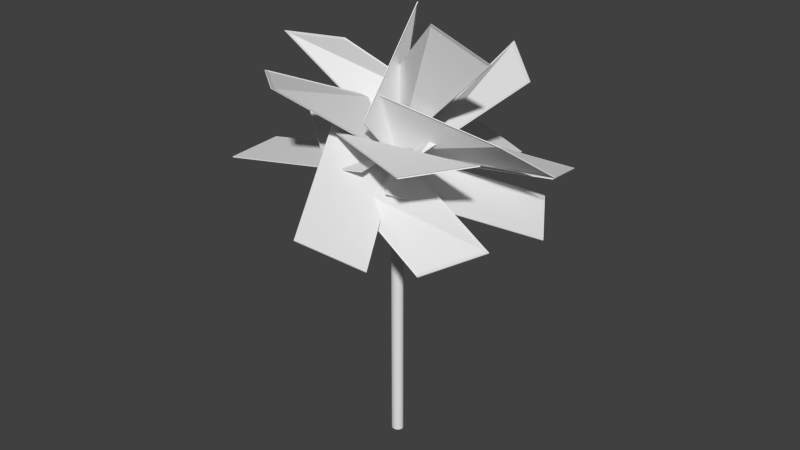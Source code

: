 # Source: Palma_Alta.blend  (saved by Blender 2.72.0; exported with 4.5.12 LTS)
import bpy
from mathutils import Matrix  # noqa: F401  (used for matrix-valued properties, if any)

bpy.ops.wm.read_factory_settings(use_empty=True)
scene = bpy.context.scene
scene.name = 'Scene'

# ---- collections
col_collection_1 = bpy.data.collections.new('Collection 1'); scene.collection.children.link(col_collection_1)

# ---- world
world_world = bpy.data.worlds.new('World'); scene.world = world_world
world_world.color = (0.05088, 0.05088, 0.05088)
world_world.use_sun_shadow = False
world_world.sun_shadow_jitter_overblur = 0.0
world_world.cycles.sampling_method = 'MANUAL'
world_world.cycles.sample_map_resolution = 256

# ---- meshes
me_cube_014 = bpy.data.meshes.new('Cube.014')
me_cube_014.from_pydata([(-0.04009, -1.995, -2.126), (-0.04009, 0.005152, -2.126), (2.171, -0.2362, -31.99), (1.743, -1.762, 27.98), (-0.04009, -1.995, -0.1264), (-0.04009, 0.005152, -0.1264), (2.177, -0.2278, -30.24), (1.749, -1.753, 29.74)], [], [(4, 5, 1, 0), (5, 6, 2, 1), (6, 7, 3, 2), (7, 4, 0, 3), (0, 1, 2, 3), (7, 6, 5, 4)])
_uv = me_cube_014.uv_layers.new(name='UVMap')
_uv.uv.foreach_set('vector', [0.894, 0.0, 1.0, 0.0, 1.0, 0.09404, 0.894, 0.09404, 0.894, 0.009174, 1.0, 0.0, 1.0, 0.09633, 0.898, 0.09633, 0.9959, 0.04348, 0.9561, 0.04348, 0.9541, 9.998e-05, 0.9999, 9.998e-05, 0.868, 0.0, 1.0, 0.0, 1.0, 0.04358, 0.868, 0.04358, 0.0001, 0.9999, 9.998e-05, 9.998e-05, 0.9999, 9.998e-05, 0.9999, 0.9999, 0.9958, 0.9973, 0.9959, -0.0004703, 0.0001665, 0.002711, 5.194e-05, 0.9982])
me_cube_014.use_remesh_preserve_volume = False
me_cube_014.use_remesh_preserve_attributes = False
me_cube_014.use_mirror_vertex_groups = False
me_cube_014.update()
me_cube_013 = bpy.data.meshes.new('Cube.013')
me_cube_013.from_pydata([(-0.04009, -1.995, -2.126), (-0.04009, 0.005152, -2.126), (2.171, -0.2362, -31.99), (1.743, -1.762, 27.98), (-0.04009, -1.995, -0.1264), (-0.04009, 0.005152, -0.1264), (2.177, -0.2278, -30.24), (1.749, -1.753, 29.74)], [], [(4, 5, 1, 0), (5, 6, 2, 1), (6, 7, 3, 2), (7, 4, 0, 3), (0, 1, 2, 3), (7, 6, 5, 4)])
_uv = me_cube_013.uv_layers.new(name='UVMap')
_uv.uv.foreach_set('vector', [0.894, 0.0, 1.0, 0.0, 1.0, 0.09404, 0.894, 0.09404, 0.894, 0.009174, 1.0, 0.0, 1.0, 0.09633, 0.898, 0.09633, 0.9959, 0.04348, 0.9561, 0.04348, 0.9541, 9.998e-05, 0.9999, 9.998e-05, 0.868, 0.0, 1.0, 0.0, 1.0, 0.04358, 0.868, 0.04358, 0.0001, 0.9999, 9.998e-05, 9.998e-05, 0.9999, 9.998e-05, 0.9999, 0.9999, 0.9958, 0.9973, 0.9959, -0.0004703, 0.0001665, 0.002711, 5.194e-05, 0.9982])
me_cube_013.use_remesh_preserve_volume = False
me_cube_013.use_remesh_preserve_attributes = False
me_cube_013.use_mirror_vertex_groups = False
me_cube_013.update()
me_cube_012 = bpy.data.meshes.new('Cube.012')
me_cube_012.from_pydata([(-0.04009, -1.995, -2.126), (-0.04009, 0.005152, -2.126), (2.171, -0.2362, -31.99), (1.743, -1.762, 27.98), (-0.04009, -1.995, -0.1264), (-0.04009, 0.005152, -0.1264), (2.177, -0.2278, -30.24), (1.749, -1.753, 29.74)], [], [(4, 5, 1, 0), (5, 6, 2, 1), (6, 7, 3, 2), (7, 4, 0, 3), (0, 1, 2, 3), (7, 6, 5, 4)])
_uv = me_cube_012.uv_layers.new(name='UVMap')
_uv.uv.foreach_set('vector', [0.894, 0.0, 1.0, 0.0, 1.0, 0.09404, 0.894, 0.09404, 0.894, 0.009174, 1.0, 0.0, 1.0, 0.09633, 0.898, 0.09633, 0.9959, 0.04348, 0.9561, 0.04348, 0.9541, 9.998e-05, 0.9999, 9.998e-05, 0.868, 0.0, 1.0, 0.0, 1.0, 0.04358, 0.868, 0.04358, 0.0001, 0.9999, 9.998e-05, 9.998e-05, 0.9999, 9.998e-05, 0.9999, 0.9999, 0.9958, 0.9973, 0.9959, -0.0004703, 0.0001665, 0.002711, 5.194e-05, 0.9982])
me_cube_012.use_remesh_preserve_volume = False
me_cube_012.use_remesh_preserve_attributes = False
me_cube_012.use_mirror_vertex_groups = False
me_cube_012.update()
me_cube_011 = bpy.data.meshes.new('Cube.011')
me_cube_011.from_pydata([(-0.04009, -1.995, -2.126), (-0.04009, 0.005152, -2.126), (2.171, -0.2362, -31.99), (1.743, -1.762, 27.98), (-0.04009, -1.995, -0.1264), (-0.04009, 0.005152, -0.1264), (2.177, -0.2278, -30.24), (1.749, -1.753, 29.74)], [], [(4, 5, 1, 0), (5, 6, 2, 1), (6, 7, 3, 2), (7, 4, 0, 3), (0, 1, 2, 3), (7, 6, 5, 4)])
_uv = me_cube_011.uv_layers.new(name='UVMap')
_uv.uv.foreach_set('vector', [0.894, 0.0, 1.0, 0.0, 1.0, 0.09404, 0.894, 0.09404, 0.894, 0.009174, 1.0, 0.0, 1.0, 0.09633, 0.898, 0.09633, 0.9959, 0.04348, 0.9561, 0.04348, 0.9541, 9.998e-05, 0.9999, 9.998e-05, 0.868, 0.0, 1.0, 0.0, 1.0, 0.04358, 0.868, 0.04358, 0.0001, 0.9999, 9.998e-05, 9.998e-05, 0.9999, 9.998e-05, 0.9999, 0.9999, 0.9958, 0.9973, 0.9959, -0.0004703, 0.0001665, 0.002711, 5.194e-05, 0.9982])
me_cube_011.use_remesh_preserve_volume = False
me_cube_011.use_remesh_preserve_attributes = False
me_cube_011.use_mirror_vertex_groups = False
me_cube_011.update()
me_cube_010 = bpy.data.meshes.new('Cube.010')
me_cube_010.from_pydata([(-0.04009, -1.995, -2.126), (-0.04009, 0.005152, -2.126), (2.171, -0.2362, -31.99), (1.743, -1.762, 27.98), (-0.04009, -1.995, -0.1264), (-0.04009, 0.005152, -0.1264), (2.177, -0.2278, -30.24), (1.749, -1.753, 29.74)], [], [(4, 5, 1, 0), (5, 6, 2, 1), (6, 7, 3, 2), (7, 4, 0, 3), (0, 1, 2, 3), (7, 6, 5, 4)])
_uv = me_cube_010.uv_layers.new(name='UVMap')
_uv.uv.foreach_set('vector', [0.894, 0.0, 1.0, 0.0, 1.0, 0.09404, 0.894, 0.09404, 0.894, 0.009174, 1.0, 0.0, 1.0, 0.09633, 0.898, 0.09633, 0.9959, 0.04348, 0.9561, 0.04348, 0.9541, 9.998e-05, 0.9999, 9.998e-05, 0.868, 0.0, 1.0, 0.0, 1.0, 0.04358, 0.868, 0.04358, 0.0001, 0.9999, 9.998e-05, 9.998e-05, 0.9999, 9.998e-05, 0.9999, 0.9999, 0.9958, 0.9973, 0.9959, -0.0004703, 0.0001665, 0.002711, 5.194e-05, 0.9982])
me_cube_010.use_remesh_preserve_volume = False
me_cube_010.use_remesh_preserve_attributes = False
me_cube_010.use_mirror_vertex_groups = False
me_cube_010.update()
me_cube_009 = bpy.data.meshes.new('Cube.009')
me_cube_009.from_pydata([(-0.04009, -1.995, -2.126), (-0.04009, 0.005152, -2.126), (2.171, -0.2362, -31.99), (1.743, -1.762, 27.98), (-0.04009, -1.995, -0.1264), (-0.04009, 0.005152, -0.1264), (2.177, -0.2278, -30.24), (1.749, -1.753, 29.74)], [], [(4, 5, 1, 0), (5, 6, 2, 1), (6, 7, 3, 2), (7, 4, 0, 3), (0, 1, 2, 3), (7, 6, 5, 4)])
_uv = me_cube_009.uv_layers.new(name='UVMap')
_uv.uv.foreach_set('vector', [0.894, 0.0, 1.0, 0.0, 1.0, 0.09404, 0.894, 0.09404, 0.894, 0.009174, 1.0, 0.0, 1.0, 0.09633, 0.898, 0.09633, 0.9959, 0.04348, 0.9561, 0.04348, 0.9541, 9.998e-05, 0.9999, 9.998e-05, 0.868, 0.0, 1.0, 0.0, 1.0, 0.04358, 0.868, 0.04358, 0.0001, 0.9999, 9.998e-05, 9.998e-05, 0.9999, 9.998e-05, 0.9999, 0.9999, 0.9958, 0.9973, 0.9959, -0.0004703, 0.0001665, 0.002711, 5.194e-05, 0.9982])
me_cube_009.use_remesh_preserve_volume = False
me_cube_009.use_remesh_preserve_attributes = False
me_cube_009.use_mirror_vertex_groups = False
me_cube_009.update()
me_cube_008 = bpy.data.meshes.new('Cube.008')
me_cube_008.from_pydata([(-0.04009, -1.995, -2.126), (-0.04009, 0.005152, -2.126), (2.171, -0.2362, -31.99), (1.743, -1.762, 27.98), (-0.04009, -1.995, -0.1264), (-0.04009, 0.005152, -0.1264), (2.177, -0.2278, -30.24), (1.749, -1.753, 29.74)], [], [(4, 5, 1, 0), (5, 6, 2, 1), (6, 7, 3, 2), (7, 4, 0, 3), (0, 1, 2, 3), (7, 6, 5, 4)])
_uv = me_cube_008.uv_layers.new(name='UVMap')
_uv.uv.foreach_set('vector', [0.894, 0.0, 1.0, 0.0, 1.0, 0.09404, 0.894, 0.09404, 0.894, 0.009174, 1.0, 0.0, 1.0, 0.09633, 0.898, 0.09633, 0.9959, 0.04348, 0.9561, 0.04348, 0.9541, 9.998e-05, 0.9999, 9.998e-05, 0.868, 0.0, 1.0, 0.0, 1.0, 0.04358, 0.868, 0.04358, 0.0001, 0.9999, 9.998e-05, 9.998e-05, 0.9999, 9.998e-05, 0.9999, 0.9999, 0.9958, 0.9973, 0.9959, -0.0004703, 0.0001665, 0.002711, 5.194e-05, 0.9982])
me_cube_008.use_remesh_preserve_volume = False
me_cube_008.use_remesh_preserve_attributes = False
me_cube_008.use_mirror_vertex_groups = False
me_cube_008.update()
me_cube_007 = bpy.data.meshes.new('Cube.007')
me_cube_007.from_pydata([(-0.04009, -1.995, -2.126), (-0.04009, 0.005152, -2.126), (1.96, 0.005152, -2.126), (1.96, -1.995, -2.126), (-0.04009, -1.995, -0.1264), (-0.04009, 0.005152, -0.1264), (1.96, 0.005152, -0.1264), (1.96, -1.995, -0.1264)], [], [(4, 5, 1, 0), (5, 6, 2, 1), (6, 7, 3, 2), (7, 4, 0, 3), (0, 1, 2, 3), (7, 6, 5, 4)])
_uv = me_cube_007.uv_layers.new(name='UVMap')
_uv.uv.foreach_set('vector', [0.894, 0.0, 1.0, 0.0, 1.0, 0.09404, 0.894, 0.09404, 0.894, 0.009174, 1.0, 0.0, 1.0, 0.09633, 0.898, 0.09633, 0.9959, 0.04348, 0.9561, 0.04348, 0.9541, 9.998e-05, 0.9999, 9.998e-05, 0.868, 0.0, 1.0, 0.0, 1.0, 0.04358, 0.868, 0.04358, 0.0001, 0.9999, 9.998e-05, 9.998e-05, 0.9999, 9.998e-05, 0.9999, 0.9999, 0.9958, 0.9973, 0.9959, -0.0004703, 0.0001665, 0.002711, 5.194e-05, 0.9982])
me_cube_007.use_remesh_preserve_volume = False
me_cube_007.use_remesh_preserve_attributes = False
me_cube_007.use_mirror_vertex_groups = False
me_cube_007.update()
me_cube_006 = bpy.data.meshes.new('Cube.006')
me_cube_006.from_pydata([(-0.04009, -1.995, -2.126), (-0.04009, 0.005152, -2.126), (1.96, 0.005152, -2.126), (1.96, -1.995, -2.126), (-0.04009, -1.995, -0.1264), (-0.04009, 0.005152, -0.1264), (1.96, 0.005152, -0.1264), (1.96, -1.995, -0.1264)], [], [(4, 5, 1, 0), (5, 6, 2, 1), (6, 7, 3, 2), (7, 4, 0, 3), (0, 1, 2, 3), (7, 6, 5, 4)])
_uv = me_cube_006.uv_layers.new(name='UVMap')
_uv.uv.foreach_set('vector', [0.894, 0.0, 1.0, 0.0, 1.0, 0.09404, 0.894, 0.09404, 0.894, 0.009174, 1.0, 0.0, 1.0, 0.09633, 0.898, 0.09633, 0.9959, 0.04348, 0.9561, 0.04348, 0.9541, 9.998e-05, 0.9999, 9.998e-05, 0.868, 0.0, 1.0, 0.0, 1.0, 0.04358, 0.868, 0.04358, 0.0001, 0.9999, 9.998e-05, 9.998e-05, 0.9999, 9.998e-05, 0.9999, 0.9999, 0.9958, 0.9973, 0.9959, -0.0004703, 0.0001665, 0.002711, 5.194e-05, 0.9982])
me_cube_006.use_remesh_preserve_volume = False
me_cube_006.use_remesh_preserve_attributes = False
me_cube_006.use_mirror_vertex_groups = False
me_cube_006.update()
me_cube_005 = bpy.data.meshes.new('Cube.005')
me_cube_005.from_pydata([(-0.04009, -1.995, -2.126), (-0.04009, 0.005152, -2.126), (1.949, -0.03368, 17.28), (1.967, -1.948, -21.37), (-0.04009, -1.995, -0.1264), (-0.04009, 0.005152, -0.1264), (1.953, -0.04183, 19.12), (1.971, -1.956, -19.53)], [], [(4, 5, 1, 0), (5, 6, 2, 1), (6, 7, 3, 2), (7, 4, 0, 3), (0, 1, 2, 3), (7, 6, 5, 4)])
_uv = me_cube_005.uv_layers.new(name='UVMap')
_uv.uv.foreach_set('vector', [0.894, 0.0, 1.0, 0.0, 1.0, 0.09404, 0.894, 0.09404, 0.894, 0.009174, 1.0, 0.0, 1.0, 0.09633, 0.898, 0.09633, 0.9959, 0.04348, 0.9561, 0.04348, 0.9541, 9.998e-05, 0.9999, 9.998e-05, 0.868, 0.0, 1.0, 0.0, 1.0, 0.04358, 0.868, 0.04358, 0.0001, 0.9999, 9.998e-05, 9.998e-05, 0.9999, 9.998e-05, 0.9999, 0.9999, 0.9958, 0.9973, 0.9959, -0.0004703, 0.0001665, 0.002711, 5.194e-05, 0.9982])
me_cube_005.use_remesh_preserve_volume = False
me_cube_005.use_remesh_preserve_attributes = False
me_cube_005.use_mirror_vertex_groups = False
me_cube_005.update()
me_cube_001 = bpy.data.meshes.new('Cube.001')
me_cube_001.from_pydata([(-0.04009, -1.995, -2.126), (-0.04009, 0.005152, -2.126), (1.96, 0.005152, -2.126), (1.96, -1.995, -2.126), (-0.04009, -1.995, -0.1264), (-0.04009, 0.005152, -0.1264), (1.96, 0.005152, -0.1264), (1.96, -1.995, -0.1264)], [], [(4, 5, 1, 0), (5, 6, 2, 1), (6, 7, 3, 2), (7, 4, 0, 3), (0, 1, 2, 3), (7, 6, 5, 4)])
_uv = me_cube_001.uv_layers.new(name='UVMap')
_uv.uv.foreach_set('vector', [0.894, 0.0, 1.0, 0.0, 1.0, 0.09404, 0.894, 0.09404, 0.894, 0.009174, 1.0, 0.0, 1.0, 0.09633, 0.898, 0.09633, 0.9959, 0.04348, 0.9561, 0.04348, 0.9541, 9.998e-05, 0.9999, 9.998e-05, 0.868, 0.0, 1.0, 0.0, 1.0, 0.04358, 0.868, 0.04358, 0.0001, 0.9999, 9.998e-05, 9.998e-05, 0.9999, 9.998e-05, 0.9999, 0.9999, 0.9958, 0.9973, 0.9959, -0.0004703, 0.0001665, 0.002711, 5.194e-05, 0.9982])
me_cube_001.use_remesh_preserve_volume = False
me_cube_001.use_remesh_preserve_attributes = False
me_cube_001.use_mirror_vertex_groups = False
me_cube_001.update()
me_cube_000 = bpy.data.meshes.new('Cube.000')
me_cube_000.from_pydata([(-0.04009, -1.995, -2.126), (-0.04009, 0.005152, -2.126), (1.96, 0.005152, -2.126), (1.96, -1.995, -2.126), (-0.04009, -1.995, -0.1264), (-0.04009, 0.005152, -0.1264), (1.96, 0.005152, -0.1264), (1.96, -1.995, -0.1264)], [], [(4, 5, 1, 0), (5, 6, 2, 1), (6, 7, 3, 2), (7, 4, 0, 3), (0, 1, 2, 3), (7, 6, 5, 4)])
_uv = me_cube_000.uv_layers.new(name='UVMap')
_uv.uv.foreach_set('vector', [0.894, 0.0, 1.0, 0.0, 1.0, 0.09404, 0.894, 0.09404, 0.894, 0.009174, 1.0, 0.0, 1.0, 0.09633, 0.898, 0.09633, 0.9959, 0.04348, 0.9561, 0.04348, 0.9541, 9.998e-05, 0.9999, 9.998e-05, 0.868, 0.0, 1.0, 0.0, 1.0, 0.04358, 0.868, 0.04358, 0.0001, 0.9999, 9.998e-05, 9.998e-05, 0.9999, 9.998e-05, 0.9999, 0.9999, 0.9958, 0.9973, 0.9959, -0.0004703, 0.0001665, 0.002711, 5.194e-05, 0.9982])
me_cube_000.use_remesh_preserve_volume = False
me_cube_000.use_remesh_preserve_attributes = False
me_cube_000.use_mirror_vertex_groups = False
me_cube_000.update()
me_cube_004 = bpy.data.meshes.new('Cube.004')
me_cube_004.from_pydata([(-0.04009, -1.995, -2.126), (-0.04009, 0.005152, -2.126), (1.96, 0.005152, -2.126), (1.96, -1.995, -2.126), (-0.04009, -1.995, -0.1264), (-0.04009, 0.005152, -0.1264), (1.96, 0.005152, -0.1264), (1.96, -1.995, -0.1264)], [], [(4, 5, 1, 0), (5, 6, 2, 1), (6, 7, 3, 2), (7, 4, 0, 3), (0, 1, 2, 3), (7, 6, 5, 4)])
_uv = me_cube_004.uv_layers.new(name='UVMap')
_uv.uv.foreach_set('vector', [0.894, 0.0, 1.0, 0.0, 1.0, 0.09404, 0.894, 0.09404, 0.894, 0.009174, 1.0, 0.0, 1.0, 0.09633, 0.898, 0.09633, 0.9959, 0.04348, 0.9561, 0.04348, 0.9541, 9.998e-05, 0.9999, 9.998e-05, 0.868, 0.0, 1.0, 0.0, 1.0, 0.04358, 0.868, 0.04358, 0.0001, 0.9999, 9.998e-05, 9.998e-05, 0.9999, 9.998e-05, 0.9999, 0.9999, 0.9958, 0.9973, 0.9959, -0.0004703, 0.0001665, 0.002711, 5.194e-05, 0.9982])
me_cube_004.use_remesh_preserve_volume = False
me_cube_004.use_remesh_preserve_attributes = False
me_cube_004.use_mirror_vertex_groups = False
me_cube_004.update()
me_cube_003 = bpy.data.meshes.new('Cube.003')
me_cube_003.from_pydata([(-0.04009, -1.995, -2.126), (-0.04009, 0.005152, -2.126), (2.171, -0.2362, -31.99), (1.743, -1.762, 27.98), (-0.04009, -1.995, -0.1264), (-0.04009, 0.005152, -0.1264), (2.177, -0.2278, -30.24), (1.749, -1.753, 29.74)], [], [(4, 5, 1, 0), (5, 6, 2, 1), (6, 7, 3, 2), (7, 4, 0, 3), (0, 1, 2, 3), (7, 6, 5, 4)])
_uv = me_cube_003.uv_layers.new(name='UVMap')
_uv.uv.foreach_set('vector', [0.894, 0.0, 1.0, 0.0, 1.0, 0.09404, 0.894, 0.09404, 0.894, 0.009174, 1.0, 0.0, 1.0, 0.09633, 0.898, 0.09633, 0.9959, 0.04348, 0.9561, 0.04348, 0.9541, 9.998e-05, 0.9999, 9.998e-05, 0.868, 0.0, 1.0, 0.0, 1.0, 0.04358, 0.868, 0.04358, 0.0001, 0.9999, 9.998e-05, 9.998e-05, 0.9999, 9.998e-05, 0.9999, 0.9999, 0.9958, 0.9973, 0.9959, -0.0004703, 0.0001665, 0.002711, 5.194e-05, 0.9982])
me_cube_003.use_remesh_preserve_volume = False
me_cube_003.use_remesh_preserve_attributes = False
me_cube_003.use_mirror_vertex_groups = False
me_cube_003.update()
me_cube_002 = bpy.data.meshes.new('Cube.002')
me_cube_002.from_pydata([(-0.04009, -1.995, -2.126), (-0.04009, 0.005152, -2.126), (1.96, 0.005152, -2.126), (1.96, -1.995, -2.126), (-0.04009, -1.995, -0.1264), (-0.04009, 0.005152, -0.1264), (1.96, 0.005152, -0.1264), (1.96, -1.995, -0.1264)], [], [(4, 5, 1, 0), (5, 6, 2, 1), (6, 7, 3, 2), (7, 4, 0, 3), (0, 1, 2, 3), (7, 6, 5, 4)])
_uv = me_cube_002.uv_layers.new(name='UVMap')
_uv.uv.foreach_set('vector', [0.894, 0.0, 1.0, 0.0, 1.0, 0.09404, 0.894, 0.09404, 0.894, 0.009174, 1.0, 0.0, 1.0, 0.09633, 0.898, 0.09633, 0.9959, 0.04348, 0.9561, 0.04348, 0.9541, 9.998e-05, 0.9999, 9.998e-05, 0.868, 0.0, 1.0, 0.0, 1.0, 0.04358, 0.868, 0.04358, 0.0001, 0.9999, 9.998e-05, 9.998e-05, 0.9999, 9.998e-05, 0.9999, 0.9999, 0.9958, 0.9973, 0.9959, -0.0004703, 0.0001665, 0.002711, 5.194e-05, 0.9982])
me_cube_002.use_remesh_preserve_volume = False
me_cube_002.use_remesh_preserve_attributes = False
me_cube_002.use_mirror_vertex_groups = False
me_cube_002.update()
me_cylinder_001 = bpy.data.meshes.new('Cylinder.001')
me_cylinder_001.from_pydata([(0.0, 1.0, 0.0006745), (0.0, 1.0, 1.753), (0.1951, 0.9808, 0.0006745), (0.1951, 0.9808, 1.753), (0.3827, 0.9239, 0.0006745), (0.3827, 0.9239, 1.753), (0.5556, 0.8315, 0.0006745), (0.5556, 0.8315, 1.753), (0.7071, 0.7071, 0.0006745), (0.7071, 0.7071, 1.753), (0.8315, 0.5556, 0.0006745), (0.8315, 0.5556, 1.753), (0.9239, 0.3827, 0.0006745), (0.9239, 0.3827, 1.753), (0.9808, 0.1951, 0.0006745), (0.9808, 0.1951, 1.753), (1.0, 7.55e-08, 0.0006745), (1.0, 7.55e-08, 1.753), (0.9808, -0.1951, 0.0006745), (0.9808, -0.1951, 1.753), (0.9239, -0.3827, 0.0006745), (0.9239, -0.3827, 1.753), (0.8315, -0.5556, 0.0006745), (0.8315, -0.5556, 1.753), (0.7071, -0.7071, 0.0006745), (0.7071, -0.7071, 1.753), (0.5556, -0.8315, 0.0006745), (0.5556, -0.8315, 1.753), (0.3827, -0.9239, 0.0006745), (0.3827, -0.9239, 1.753), (0.1951, -0.9808, 0.0006745), (0.1951, -0.9808, 1.753), (-3.258e-07, -1.0, 0.0006745), (-3.258e-07, -1.0, 1.753), (-0.1951, -0.9808, 0.0006745), (-0.1951, -0.9808, 1.753), (-0.3827, -0.9239, 0.0006745), (-0.3827, -0.9239, 1.753), (-0.5556, -0.8315, 0.0006745), (-0.5556, -0.8315, 1.753), (-0.7071, -0.7071, 0.0006745), (-0.7071, -0.7071, 1.753), (-0.8315, -0.5556, 0.0006745), (-0.8315, -0.5556, 1.753), (-0.9239, -0.3827, 0.0006745), (-0.9239, -0.3827, 1.753), (-0.9808, -0.1951, 0.0006745), (-0.9808, -0.1951, 1.753), (-1.0, 9.656e-07, 0.0006745), (-1.0, 9.656e-07, 1.753), (-0.9808, 0.1951, 0.0006745), (-0.9808, 0.1951, 1.753), (-0.9239, 0.3827, 0.0006745), (-0.9239, 0.3827, 1.753), (-0.8315, 0.5556, 0.0006745), (-0.8315, 0.5556, 1.753), (-0.7071, 0.7071, 0.0006745), (-0.7071, 0.7071, 1.753), (-0.5556, 0.8315, 0.0006745), (-0.5556, 0.8315, 1.753), (-0.3827, 0.9239, 0.0006745), (-0.3827, 0.9239, 1.753), (-0.1951, 0.9808, 0.0006745), (-0.1951, 0.9808, 1.753)], [], [(0, 1, 3, 2), (2, 3, 5, 4), (4, 5, 7, 6), (6, 7, 9, 8), (8, 9, 11, 10), (10, 11, 13, 12), (12, 13, 15, 14), (14, 15, 17, 16), (16, 17, 19, 18), (18, 19, 21, 20), (20, 21, 23, 22), (22, 23, 25, 24), (24, 25, 27, 26), (26, 27, 29, 28), (28, 29, 31, 30), (30, 31, 33, 32), (32, 33, 35, 34), (34, 35, 37, 36), (36, 37, 39, 38), (38, 39, 41, 40), (40, 41, 43, 42), (42, 43, 45, 44), (44, 45, 47, 46), (46, 47, 49, 48), (48, 49, 51, 50), (50, 51, 53, 52), (52, 53, 55, 54), (54, 55, 57, 56), (56, 57, 59, 58), (58, 59, 61, 60), (3, 1, 63, 61, 59, 57, 55, 53, 51, 49, 47, 45, 43, 41, 39, 37, 35, 33, 31, 29, 27, 25, 23, 21, 19, 17, 15, 13, 11, 9, 7, 5), (62, 63, 1, 0), (60, 61, 63, 62), (0, 2, 4, 6, 8, 10, 12, 14, 16, 18, 20, 22, 24, 26, 28, 30, 32, 34, 36, 38, 40, 42, 44, 46, 48, 50, 52, 54, 56, 58, 60, 62)])
_uv = me_cylinder_001.uv_layers.new(name='UVMap')
_uv.uv.foreach_set('vector', [0.6833, 0.1248, 0.6833, 0.8752, 0.6243, 0.8752, 0.6243, 0.1248, 0.6243, 0.1248, 0.6243, 0.8752, 0.5654, 0.8752, 0.5654, 0.1248, 0.5654, 0.1248, 0.5654, 0.8752, 0.5064, 0.8752, 0.5064, 0.1248, 0.5064, 0.1248, 0.5064, 0.8752, 0.4475, 0.8752, 0.4475, 0.1248, 0.4475, 0.1248, 0.4475, 0.8752, 0.3885, 0.8752, 0.3885, 0.1248, 0.3885, 0.1248, 0.3885, 0.8752, 0.3296, 0.8752, 0.3296, 0.1248, 0.3296, 0.1248, 0.3296, 0.8752, 0.2707, 0.8752, 0.2707, 0.1248, 0.2707, 0.1248, 0.2707, 0.8752, 0.2117, 0.8752, 0.2117, 0.1248, 0.772, 0.102, 0.772, 0.8912, 0.7116, 0.8912, 0.7116, 0.102, 0.7116, 0.102, 0.7116, 0.8912, 0.6511, 0.8912, 0.6511, 0.102, 0.6511, 0.102, 0.6511, 0.8912, 0.5907, 0.8912, 0.5907, 0.102, 0.5907, 0.102, 0.5907, 0.8912, 0.5302, 0.8912, 0.5302, 0.102, 0.5302, 0.102, 0.5302, 0.8912, 0.4698, 0.8912, 0.4698, 0.102, 0.4698, 0.102, 0.4698, 0.8912, 0.4093, 0.8912, 0.4093, 0.102, 0.4093, 0.102, 0.4093, 0.8912, 0.3489, 0.8912, 0.3489, 0.102, 0.3489, 0.102, 0.3489, 0.8912, 0.2884, 0.8912, 0.2884, 0.102, 0.2884, 0.102, 0.2884, 0.8912, 0.228, 0.8912, 0.228, 0.102, 0.0, 0.0, 1.0, 0.0, 1.0, 1.0, 0.0, 1.0, 0.0, 0.0, 1.0, 0.0, 1.0, 1.0, 0.0, 1.0, 0.0, 0.0, 1.0, 0.0, 1.0, 1.0, 0.0, 1.0, 0.7796, 0.2029, 0.7796, 0.7791, 0.7278, 0.7791, 0.7278, 0.2029, 0.7278, 0.2029, 0.7278, 0.7791, 0.6759, 0.7791, 0.6759, 0.2029, 0.6759, 0.2029, 0.6759, 0.7791, 0.6241, 0.7791, 0.6241, 0.2029, 0.6241, 0.2029, 0.6241, 0.7791, 0.5723, 0.7791, 0.5723, 0.2029, 0.5723, 0.2029, 0.5723, 0.7791, 0.5205, 0.7791, 0.5205, 0.2029, 0.5205, 0.2029, 0.5205, 0.7791, 0.4686, 0.7791, 0.4686, 0.2029, 0.4686, 0.2029, 0.4686, 0.7791, 0.4168, 0.7791, 0.4168, 0.2029, 0.4168, 0.2029, 0.4168, 0.7791, 0.365, 0.7791, 0.365, 0.2029, 0.365, 0.2029, 0.365, 0.7791, 0.3132, 0.7791, 0.3132, 0.2029, 0.3132, 0.2029, 0.3132, 0.7791, 0.2613, 0.7791, 0.2613, 0.2029, 0.5, 1.0, 0.5975, 0.9904, 0.6913, 0.9619, 0.7778, 0.9157, 0.8536, 0.8536, 0.9157, 0.7778, 0.9619, 0.6913, 0.9904, 0.5975, 1.0, 0.5, 0.9904, 0.4025, 0.9619, 0.3087, 0.9157, 0.2222, 0.8536, 0.1464, 0.7778, 0.08427, 0.6913, 0.03806, 0.5975, 0.009607, 0.5, 0.0, 0.4025, 0.009607, 0.3087, 0.03806, 0.2222, 0.08427, 0.1464, 0.1464, 0.08426, 0.2222, 0.03806, 0.3087, 0.009607, 0.4025, 0.0, 0.5, 0.009607, 0.5975, 0.03806, 0.6913, 0.08427, 0.7778, 0.1464, 0.8536, 0.2222, 0.9157, 0.3087, 0.9619, 0.4025, 0.9904, 0.2095, 0.2029, 0.2095, 0.7791, 0.1577, 0.7791, 0.1577, 0.2029, 0.2613, 0.2029, 0.2613, 0.7791, 0.2095, 0.7791, 0.2095, 0.2029, 0.5, 1.0, 0.5975, 0.9904, 0.6913, 0.9619, 0.7778, 0.9157, 0.8536, 0.8536, 0.9157, 0.7778, 0.9619, 0.6913, 0.9904, 0.5975, 1.0, 0.5, 0.9904, 0.4025, 0.9619, 0.3087, 0.9157, 0.2222, 0.8536, 0.1464, 0.7778, 0.08427, 0.6913, 0.03806, 0.5975, 0.009607, 0.5, 0.0, 0.4025, 0.009607, 0.3087, 0.03806, 0.2222, 0.08427, 0.1464, 0.1464, 0.08426, 0.2222, 0.03806, 0.3087, 0.009607, 0.4025, 0.0, 0.5, 0.009607, 0.5975, 0.03806, 0.6913, 0.08427, 0.7778, 0.1464, 0.8536, 0.2222, 0.9157, 0.3087, 0.9619, 0.4025, 0.9904])
me_cylinder_001.use_remesh_preserve_volume = False
me_cylinder_001.use_remesh_preserve_attributes = False
me_cylinder_001.use_mirror_vertex_groups = False
me_cylinder_001.update()

# ---- objects
ob_cube_014 = bpy.data.objects.new('Cube.014', me_cube_014)
ob_cube_013 = bpy.data.objects.new('Cube.013', me_cube_013)
ob_cube_012 = bpy.data.objects.new('Cube.012', me_cube_012)
ob_cube_011 = bpy.data.objects.new('Cube.011', me_cube_011)
ob_cube_010 = bpy.data.objects.new('Cube.010', me_cube_010)
ob_cube_009 = bpy.data.objects.new('Cube.009', me_cube_009)
ob_cube_008 = bpy.data.objects.new('Cube.008', me_cube_008)
ob_cube_007 = bpy.data.objects.new('Cube.007', me_cube_007)
ob_cube_006 = bpy.data.objects.new('Cube.006', me_cube_006)
ob_cube_005 = bpy.data.objects.new('Cube.005', me_cube_005)
ob_cube_004 = bpy.data.objects.new('Cube.004', me_cube_001)
ob_cube_003 = bpy.data.objects.new('Cube.003', me_cube_000)
ob_cube_002 = bpy.data.objects.new('Cube.002', me_cube_004)
ob_cube_001 = bpy.data.objects.new('Cube.001', me_cube_003)
ob_cube = bpy.data.objects.new('Cube', me_cube_002)
ob_cylinder = bpy.data.objects.new('Cylinder', me_cylinder_001)

# ---- transforms, parenting, visibility, modifiers, constraints
ob_cube_014.location = (0.02865, 0.001236, 3.398)
ob_cube_014.rotation_euler = (-1.77, -0.7228, -0.3429)
ob_cube_014.scale = (0.768, 0.3531, -0.005285)
ob_cube_014.display_type = 'SOLID'
ob_cube_014.lineart.crease_threshold = 0.0
_m = ob_cube_014.modifiers.new('Curve', 'CURVE')
ob_cube_013.location = (0.002089, -0.03318, 3.301)
ob_cube_013.rotation_euler = (-1.77, -0.7228, 1.935)
ob_cube_013.scale = (0.768, 0.3531, -0.005285)
ob_cube_013.display_type = 'SOLID'
ob_cube_013.lineart.crease_threshold = 0.0
_m = ob_cube_013.modifiers.new('Curve', 'CURVE')
ob_cube_012.location = (-0.02373, -0.08882, 3.308)
ob_cube_012.rotation_euler = (-0.7098, -0.5406, 4.528)
ob_cube_012.scale = (0.768, 0.3531, -0.005285)
ob_cube_012.display_type = 'SOLID'
ob_cube_012.lineart.crease_threshold = 0.0
_m = ob_cube_012.modifiers.new('Curve', 'CURVE')
ob_cube_011.location = (-0.009792, 0.02423, 3.342)
ob_cube_011.rotation_euler = (-0.4709, -0.4888, 3.225)
ob_cube_011.scale = (0.768, 0.3531, -0.005285)
ob_cube_011.display_type = 'SOLID'
ob_cube_011.lineart.crease_threshold = 0.0
_m = ob_cube_011.modifiers.new('Curve', 'CURVE')
ob_cube_010.location = (-0.04113, 0.03772, 3.243)
ob_cube_010.rotation_euler = (-0.4709, -0.4888, 1.252)
ob_cube_010.scale = (0.768, 0.3531, -0.005285)
ob_cube_010.display_type = 'SOLID'
ob_cube_010.lineart.crease_threshold = 0.0
_m = ob_cube_010.modifiers.new('Curve', 'CURVE')
ob_cube_009.location = (-0.03004, -0.01467, 3.329)
ob_cube_009.rotation_euler = (-1.2, 0.02998, 0.1118)
ob_cube_009.scale = (0.768, 0.3531, -0.005285)
ob_cube_009.display_type = 'SOLID'
ob_cube_009.lineart.crease_threshold = 0.0
_m = ob_cube_009.modifiers.new('Curve', 'CURVE')
ob_cube_008.location = (-0.02571, 0.01844, 3.334)
ob_cube_008.rotation_euler = (-0.4313, -0.1739, -0.419)
ob_cube_008.scale = (0.768, 0.3531, -0.005285)
ob_cube_008.display_type = 'SOLID'
ob_cube_008.lineart.crease_threshold = 0.0
_m = ob_cube_008.modifiers.new('Curve', 'CURVE')
ob_cube_007.location = (-0.02375, -0.0138, 3.35)
ob_cube_007.rotation_euler = (-0.02993, 3.203, -0.6911)
ob_cube_007.scale = (0.768, 0.3531, -0.005285)
ob_cube_007.display_type = 'SOLID'
ob_cube_007.lineart.crease_threshold = 0.0
_m = ob_cube_007.modifiers.new('Curve', 'CURVE')
ob_cube_006.location = (0.004474, 0.01283, 3.352)
ob_cube_006.rotation_euler = (0.04849, 3.016, 0.1517)
ob_cube_006.scale = (0.768, 0.3531, -0.005285)
ob_cube_006.display_type = 'SOLID'
ob_cube_006.lineart.crease_threshold = 0.0
_m = ob_cube_006.modifiers.new('Curve', 'CURVE')
ob_cube_005.location = (0.05561, 0.05214, 3.271)
ob_cube_005.rotation_euler = (0.05112, 3.106, -2.879)
ob_cube_005.scale = (0.768, 0.3531, -0.005285)
ob_cube_005.display_type = 'SOLID'
ob_cube_005.lineart.crease_threshold = 0.0
_m = ob_cube_005.modifiers.new('Curve', 'CURVE')
ob_cube_004.location = (0.1397, 0.0393, 3.323)
ob_cube_004.rotation_euler = (0.1537, 2.909, -1.809)
ob_cube_004.scale = (0.768, 0.3531, -0.005285)
ob_cube_004.display_type = 'SOLID'
ob_cube_004.lineart.crease_threshold = 0.0
_m = ob_cube_004.modifiers.new('Curve', 'CURVE')
ob_cube_003.location = (0.01556, -0.01061, 3.315)
ob_cube_003.rotation_euler = (-0.5098, 0.3789, -1.079)
ob_cube_003.scale = (0.768, 0.3531, -0.005285)
ob_cube_003.display_type = 'SOLID'
ob_cube_003.lineart.crease_threshold = 0.0
_m = ob_cube_003.modifiers.new('Curve', 'CURVE')
ob_cube_002.location = (0.001692, 0.006553, 3.315)
ob_cube_002.rotation_euler = (0.2805, 3.171, -1.276)
ob_cube_002.scale = (0.768, 0.3531, -0.005285)
ob_cube_002.display_type = 'SOLID'
ob_cube_002.lineart.crease_threshold = 0.0
_m = ob_cube_002.modifiers.new('Curve', 'CURVE')
ob_cube_001.location = (0.001692, 0.006553, 3.315)
ob_cube_001.rotation_euler = (0.2004, 0.2847, -0.3025)
ob_cube_001.scale = (0.768, 0.3531, -0.005285)
ob_cube_001.display_type = 'SOLID'
ob_cube_001.lineart.crease_threshold = 0.0
_m = ob_cube_001.modifiers.new('Curve', 'CURVE')
ob_cube.location = (0.001692, 0.006553, 3.315)
ob_cube.rotation_euler = (0.2004, 0.2847, 0.6261)
ob_cube.scale = (0.768, 0.3531, -0.005285)
ob_cube.display_type = 'SOLID'
ob_cube.lineart.crease_threshold = 0.0
_m = ob_cube.modifiers.new('Curve', 'CURVE')
ob_cylinder.location = (-0.001926, -0.0008259, 0.01627)
ob_cylinder.scale = (0.06645, 0.06051, 1.884)
ob_cylinder.lineart.crease_threshold = 0.0

# ---- collection membership
col_collection_1.objects.link(ob_cube_014)
col_collection_1.objects.link(ob_cube_013)
col_collection_1.objects.link(ob_cube_012)
col_collection_1.objects.link(ob_cube_011)
col_collection_1.objects.link(ob_cube_010)
col_collection_1.objects.link(ob_cube_009)
col_collection_1.objects.link(ob_cube_008)
col_collection_1.objects.link(ob_cube_007)
col_collection_1.objects.link(ob_cube_006)
col_collection_1.objects.link(ob_cube_005)
col_collection_1.objects.link(ob_cube_004)
col_collection_1.objects.link(ob_cube_003)
col_collection_1.objects.link(ob_cube_002)
col_collection_1.objects.link(ob_cube_001)
col_collection_1.objects.link(ob_cube)
col_collection_1.objects.link(ob_cylinder)

# ---- scene / render settings (as saved in the file)
scene.frame_start = 1; scene.frame_end = 250; scene.frame_set(0)
scene.render.engine = 'BLENDER_EEVEE_NEXT'
scene.render.resolution_percentage = 50
scene.render.dither_intensity = 0.0
scene.cycles.use_denoising = False
scene.cycles.samples = 10
scene.cycles.sampling_pattern = 'TABULATED_SOBOL'
scene.cycles.light_sampling_threshold = 0.0
scene.cycles.use_adaptive_sampling = False
scene.cycles.use_light_tree = False
scene.cycles.blur_glossy = 0.0
scene.cycles.pixel_filter_type = 'GAUSSIAN'
scene.cycles.sample_clamp_indirect = 0.0
scene.view_settings.view_transform = 'Standard'
bpy.context.view_layer.update()

# ---- added for rendering (the .blend has no active camera and no usable light): camera, sun
cam_auto = bpy.data.cameras.new('AutoCamera')
cam_auto.lens = 50.0
cam_auto.sensor_width = 36.0
cam_auto.clip_end = 1000.0
ob_auto_camera = bpy.data.objects.new('AutoCamera', cam_auto)
scene.collection.objects.link(ob_auto_camera)
ob_auto_camera.location = (6.38728, -7.62557, 7.61658)
ob_auto_camera.rotation_euler = (1.09748, -7.21219e-08, 0.694738)
scene.camera = ob_auto_camera
light_auto_sun = bpy.data.lights.new('AutoSun', 'SUN')
light_auto_sun.energy = 3.0
light_auto_sun.angle = 0.0523599
ob_auto_sun = bpy.data.objects.new('AutoSun', light_auto_sun)
scene.collection.objects.link(ob_auto_sun)
ob_auto_sun.rotation_euler = (0.872665, 0.174533, 0.523599)
bpy.context.view_layer.update()
